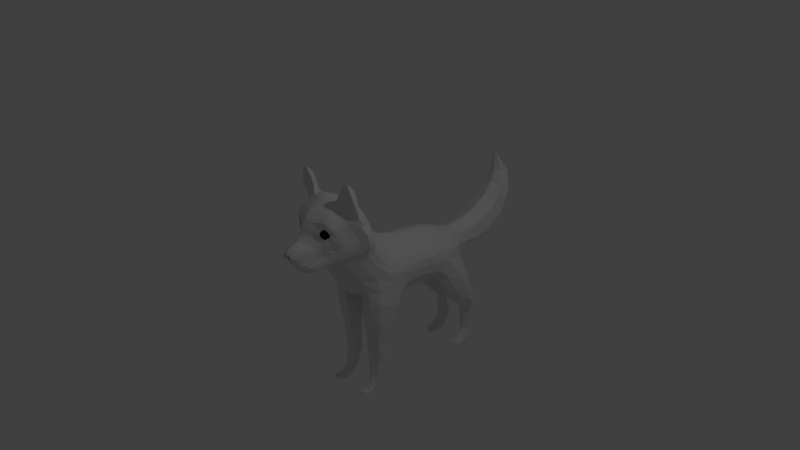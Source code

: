 # Source: husky4.blend  (saved by Blender 2.79.0; exported with 4.5.12 LTS)
import bpy
from mathutils import Matrix  # noqa: F401  (used for matrix-valued properties, if any)

bpy.ops.wm.read_factory_settings(use_empty=True)
scene = bpy.context.scene
scene.name = 'Scene'

# ---- collections
col_collection_1 = bpy.data.collections.new('Collection 1'); scene.collection.children.link(col_collection_1)

# ---- world
world_world = bpy.data.worlds.new('World'); scene.world = world_world
world_world.color = (0.05088, 0.05088, 0.05088)
world_world.use_sun_shadow = False
world_world.sun_shadow_jitter_overblur = 0.0
world_world.cycles.sampling_method = 'MANUAL'

# ---- cameras
cam_camera = bpy.data.cameras.new('Camera')
cam_camera.clip_end = 100.0
cam_camera.lens = 35.0
cam_camera.sensor_width = 32.0
cam_camera.sensor_height = 18.0
cam_camera.ortho_scale = 7.314
cam_camera.dof.focus_distance = 0.0
cam_camera.dof.aperture_fstop = 128.0

# ---- lights
light_lamp = bpy.data.lights.new('Lamp', 'POINT')
light_lamp.transmission_factor = 0.0
light_lamp.cutoff_distance = 30.0
light_lamp.energy = 100.0
light_lamp.shadow_buffer_clip_start = 1.001
light_lamp.shadow_soft_size = 0.1
light_lamp.shadow_maximum_resolution = 0.006
light_lamp.use_absolute_resolution = True

# ---- meshes
me_plane = bpy.data.meshes.new('Plane')
me_plane.from_pydata([(-1.429, -3.61, -5.341), (-1.569, -3.738, -5.195), (-1.704, -3.839, -5.135), (-1.699, -3.98, -5.102), (-1.676, -4.159, -5.175), (-1.591, -4.327, -5.275), (-1.396, -4.443, -5.341), (-1.205, -4.327, -5.421), (-1.098, -4.159, -5.514), (-1.065, -3.98, -5.54), (-1.093, -3.823, -5.527), (-1.2, -3.643, -5.401), (-1.441, -3.475, -5.345), (-1.63, -3.647, -5.148), (-1.811, -3.783, -5.068), (-1.803, -3.972, -5.023), (-1.774, -4.213, -5.121), (-1.659, -4.439, -5.255), (-1.396, -4.595, -5.345), (-1.14, -4.439, -5.452), (-0.9964, -4.213, -5.577), (-0.9517, -3.972, -5.613), (-0.989, -3.761, -5.595), (-1.133, -3.52, -5.425), (-1.365, -3.269, -5.412), (-1.662, -3.443, -5.165), (-1.918, -3.727, -5.001), (-1.908, -3.964, -4.944), (-1.871, -4.267, -5.068), (-1.766, -4.517, -5.236), (-1.372, -4.794, -5.349), (-0.91, -4.55, -5.541), (-0.8157, -4.337, -5.655), (-0.6876, -3.972, -5.736), (-0.6182, -3.628, -5.768), (-1.03, -3.351, -5.601), (-1.247, -2.884, -5.596), (-1.657, -3.143, -5.156), (-1.972, -3.558, -4.897), (-2.028, -3.901, -4.8), (-1.962, -4.339, -4.978), (-1.8, -4.646, -5.159), (-1.409, -4.88, -5.338), (-0.923, -4.869, -5.565), (-0.6054, -3.198, -6.035), (-0.9388, -3.033, -5.855), (-0.3004, -3.687, -6.237), (-0.2802, -3.389, -6.542), (0.0, -3.727, -6.462), (0.0, -3.464, -6.753), (-0.4246, -4.58, -5.947), (-0.4347, -4.859, -5.847), (0.0, -4.592, -6.162), (0.0, -4.86, -6.033), (-1.889, -2.236, -4.703), (-1.686, -2.287, -5.007), (-1.752, -2.547, -4.901), (-1.943, -2.596, -4.679), (-1.01, -2.554, -6.057), (-0.5014, -2.985, -7.067), (-0.8191, -2.772, -6.345), (-0.2404, -3.158, -7.159), (0.0, -3.27, -7.153), (-1.256, -2.59, -5.578), (-1.081, -2.339, -5.961), (-1.247, -2.414, -5.531), (-1.134, -2.19, -5.901), (-1.241, -2.32, -5.49), (-1.117, -2.118, -5.867), (-0.8499, -2.345, -6.458), (-0.9263, -2.127, -6.349), (-0.527, -2.377, -7.295), (-0.7297, -1.952, -6.785), (-0.418, -2.249, -7.369), (-0.5518, -1.874, -7.101), (-0.2294, -2.185, -7.485), (-0.3003, -1.799, -7.245), (0.0, -2.084, -7.531), (0.0, -1.823, -7.386), (-1.511, -2.801, -5.264), (-1.837, -3.056, -4.893), (-1.671, -2.866, -5.027), (-1.915, -2.866, -4.737), (-1.701, -2.761, -4.899), (-1.589, -1.872, -5.12), (-1.48, -2.031, -5.297), (-1.362, -1.618, -5.551), (-1.313, -1.797, -5.677), (-1.209, -1.444, -5.937), (-1.194, -1.615, -6.06), (-1.039, -1.315, -6.262), (-1.029, -1.481, -6.41), (-0.7938, -1.23, -6.505), (-0.7812, -1.396, -6.668), (-0.4646, -1.165, -6.677), (-0.4515, -1.342, -6.839), (0.0, -1.157, -6.745), (0.0, -1.328, -6.916), (-1.366, -2.192, -5.407), (-1.248, -1.968, -5.779), (-1.265, -2.258, -5.461), (-1.144, -2.053, -5.837), (-1.615, -1.677, -4.94), (-1.364, -1.449, -5.427), (-1.522, -1.475, -4.754), (-1.269, -1.291, -5.338), (-1.124, -1.204, -4.935), (-0.9818, -1.117, -5.413), (-0.6309, -0.9968, -4.997), (-0.5411, -0.9672, -5.459), (0.0, -0.9363, -5.018), (0.0, -0.9031, -5.48), (-1.201, -1.301, -5.81), (-1.15, -1.204, -5.694), (-1.022, -1.177, -6.103), (-0.7929, -1.1, -6.347), (-0.4986, -1.015, -6.535), (-0.4586, -0.957, -6.253), (0.0, -1.011, -6.572), (0.0, -0.9205, -6.304), (-1.963, -1.987, -4.446), (-2.045, -1.796, -4.1), (-2.092, -4.107, -4.651), (-1.996, -4.498, -4.853), (-1.805, -4.804, -5.045), (-1.366, -5.082, -5.22), (-0.8703, -5.094, -5.434), (-0.422, -5.135, -5.671), (0.0, -5.145, -5.832), (-2.127, -4.283, -4.457), (-2.0, -4.63, -4.655), (-1.786, -5.025, -4.789), (-1.344, -5.387, -4.957), (-0.8882, -5.463, -5.118), (-0.4308, -5.492, -5.297), (0.0, -5.502, -5.417), (-2.166, -2.457, -4.313), (-2.216, -2.277, -4.083), (-2.278, -2.164, -3.741), (-2.286, -2.615, -4.119), (-2.346, -2.562, -3.902), (-2.42, -2.522, -3.555), (-2.15, -3.515, -4.53), (-2.224, -3.689, -4.324), (-2.28, -3.87, -4.054), (-2.237, -3.166, -4.316), (-2.322, -3.282, -4.064), (-2.389, -3.409, -3.74), (-2.278, -2.85, -4.181), (-2.364, -2.902, -3.917), (-2.456, -2.945, -3.569), (-2.042, -3.298, -4.7), (-2.114, -3.02, -4.526), (-2.152, -2.73, -4.411), (-0.3866, -4.309, -6.036), (-0.3369, -3.995, -6.108), (0.0, -4.312, -6.248), (0.0, -4.014, -6.318), (-0.779, -2.561, -6.566), (-0.5811, -2.63, -7.117), (-0.4664, -3.007, -7.155), (-0.2348, -3.136, -7.235), (0.0, -3.208, -7.3), (-0.5145, -2.387, -7.336), (-0.4164, -2.257, -7.413), (-0.2266, -2.199, -7.533), (0.0, -2.194, -7.595), (-0.5645, -2.629, -7.188), (-0.218, -3.045, -7.421), (0.0, -3.117, -7.458), (-0.1811, -2.907, -7.606), (0.0, -2.96, -7.665), (-0.1526, -2.764, -7.706), (0.0, -2.811, -7.772), (-0.1001, -2.655, -7.745), (0.0, -2.693, -7.783), (-0.09222, -2.562, -7.727), (0.0, -2.561, -7.751), (-0.1688, -2.42, -7.677), (0.0, -2.371, -7.686), (-0.3354, -2.422, -7.644), (-0.4028, -2.477, -7.641), (-0.3154, -2.707, -7.703), (-0.3594, -2.839, -7.56), (-0.4248, -2.941, -7.391), (-0.5134, -2.731, -7.342), (-0.4574, -2.616, -7.538), (-0.395, -2.585, -7.689), (-1.543, -2.385, -5.154), (-1.657, -2.552, -5.03), (-1.453, -2.613, -5.282), (-1.616, -2.727, -5.096), (-1.668, -2.689, -5.006), (-1.473, -2.426, -5.218), (-1.598, -2.551, -5.101), (-1.463, -2.497, -5.258), (-1.594, -2.614, -5.124), (-1.645, -2.631, -5.068), (-1.545, -2.554, -5.129), (-1.425, -2.455, -5.228), (-1.161, -2.29, -5.461), (-1.015, -2.096, -5.847), (-1.042, -1.993, -6.3), (-1.029, -1.941, -6.271), (-1.162, -1.779, -6.18), (-1.06, -1.878, -6.241), (-0.9115, -1.942, -6.257), (-0.8962, -1.838, -6.706), (-0.888, -1.808, -6.679), (-1.016, -1.647, -6.577), (-0.9134, -1.756, -6.653), (-0.7389, -1.85, -6.676), (-0.6665, -1.759, -6.995), (-0.6567, -1.737, -6.956), (-0.7685, -1.566, -6.854), (-0.6785, -1.685, -6.93), (-0.5176, -1.795, -6.936), (-0.3606, -1.718, -7.158), (-0.3596, -1.704, -7.082), (-0.4273, -1.52, -7.001), (-0.3741, -1.648, -7.047), (-0.2831, -1.755, -7.004), (0.0, -1.716, -7.259), (0.0, -1.689, -7.15), (0.0, -1.493, -7.058), (0.0, -1.618, -7.092), (0.0, -1.706, -7.054), (-0.1611, -2.835, -7.179), (-0.1001, -2.744, -7.196), (-0.09222, -2.65, -7.179), (-0.1688, -2.509, -7.129), (-0.3354, -2.511, -7.096), (-0.4028, -2.566, -7.092), (-0.3154, -2.795, -7.155), (-0.395, -2.673, -7.141), (-0.8935, -1.086, -5.865), (0.0, -0.8927, -5.925), (-0.4906, -0.9516, -5.896), (-0.758, -1.024, -6.181), (-1.613, -1.452, -4.269), (-1.192, -1.21, -4.516), (-0.6361, -1.039, -4.566), (0.0, -0.9328, -4.594), (-2.082, -1.783, -3.689), (-2.275, -4.557, -4.006), (-2.064, -4.906, -4.238), (-1.772, -5.265, -4.403), (-1.375, -5.577, -4.549), (-0.943, -5.752, -4.69), (-0.465, -5.821, -4.844), (0.0, -5.856, -4.944), (-2.388, -2.137, -3.324), (-2.587, -2.495, -3.103), (-2.448, -4.098, -3.643), (-2.576, -3.555, -3.309), (-2.664, -2.969, -3.119), (-1.671, -1.195, -3.969), (-1.253, -0.9783, -4.199), (-0.6069, -0.8167, -4.199), (0.0, -0.737, -4.247), (-2.255, -1.603, -3.168), (-2.603, -4.867, -3.562), (-2.247, -5.163, -3.832), (-1.833, -5.494, -4.019), (-1.433, -5.815, -4.179), (-1.042, -6.056, -4.228), (-0.4983, -6.118, -4.41), (0.0, -6.183, -4.515), (-2.573, -2.078, -2.987), (-2.934, -2.401, -2.557), (-2.821, -4.324, -3.121), (-3.034, -3.67, -2.77), (-3.06, -2.92, -2.574), (-0.5204, -6.222, -3.952), (0.0, -6.323, -4.078), (-2.804, -4.763, -3.106), (-2.362, -5.512, -3.638), (-1.88, -5.786, -3.766), (-1.51, -6.087, -3.97), (-2.798, -6.017, -3.713), (-2.909, -6.062, -3.687), (-2.711, -6.791, -3.897), (-2.782, -6.815, -3.88), (-2.46, -7.574, -4.043), (-2.485, -7.734, -4.012), (-2.139, -7.652, -4.04), (-2.121, -7.819, -4.03), (-1.746, -7.053, -3.931), (-1.635, -7.134, -3.983), (-1.553, -6.504, -3.904), (-1.404, -6.631, -3.996), (-1.108, -6.083, -3.695), (-2.267, -5.767, -3.56), (-2.036, -5.877, -3.6), (-2.357, -6.136, -3.563), (-2.037, -6.239, -3.587), (-2.388, -6.613, -3.625), (-2.098, -6.686, -3.625), (-2.36, -6.973, -3.725), (-2.195, -7.015, -3.722), (-2.418, -7.237, -3.88), (-2.165, -7.297, -3.874), (-1.901, -6.847, -3.758), (-1.793, -6.315, -3.726), (-2.595, -6.038, -3.637), (-2.587, -6.676, -3.751), (-1.286, -6.277, -4.053), (-2.703, -5.366, -3.584), (-2.879, -5.43, -3.49), (-0.3154, -2.723, -7.603), (-0.1611, -2.763, -7.627), (-0.09222, -2.578, -7.627), (-0.1688, -2.436, -7.577), (-0.3354, -2.438, -7.544), (-0.4028, -2.493, -7.54), (-0.1001, -2.671, -7.645), (-0.395, -2.601, -7.589), (-2.803, -5.038, -3.308), (-1.376, -6.252, -3.717), (-1.488, -6.606, -3.742), (-1.7, -7.096, -3.734), (-2.094, -7.586, -3.72), (-2.463, -7.499, -3.683), (-2.407, -7.266, -3.445), (-2.127, -7.333, -3.474), (-2.335, -6.677, -3.21), (-2.077, -6.752, -3.259), (-2.298, -6.301, -3.105), (-2.014, -6.397, -3.176), (-2.192, -6.123, -3.097), (-2.001, -6.2, -3.155), (-2.55, -6.731, -3.327), (-2.525, -6.207, -3.175), (-2.697, -6.808, -3.574), (-2.763, -6.132, -3.412), (-1.725, -6.48, -3.37), (-2.268, -5.915, -3.062), (-1.799, -6.13, -3.258), (-1.848, -6.932, -3.448), (-2.175, -7.073, -3.321), (-2.323, -7.036, -3.304), (-2.686, -5.617, -3.229), (-2.576, -5.27, -3.05), (-2.128, -5.579, -2.954), (-1.628, -5.839, -3.169), (-2.116, -4.866, -2.384), (0.0, -4.146, -1.118), (0.0, -3.654, -0.8754), (-2.371, -3.813, -1.901), (-2.381, -3.324, -1.714), (-2.82, -3.172, -2.062), (-2.778, -3.732, -2.245), (-2.492, -4.949, -2.817), (-2.054, -5.396, -2.882), (-1.528, -5.726, -3.068), (-0.4843, -5.886, -2.93), (0.0, -5.95, -2.983), (-0.4689, -5.595, -2.388), (0.0, -5.649, -2.409), (-0.4604, -5.161, -1.902), (0.0, -5.204, -1.893), (-1.35, -5.335, -2.278), (-1.423, -5.55, -2.679), (-1.839, -5.263, -2.54), (-1.02, -5.957, -3.306), (-0.966, -5.745, -2.82), (-0.9276, -5.473, -2.342), (0.0, -6.187, -3.569), (-0.5021, -6.115, -3.487), (0.0, -4.675, -1.456), (-2.265, -4.341, -2.152), (-2.616, -4.337, -2.575), (-1.385, -3.98, -1.361), (-0.9071, -4.063, -1.252), (-0.4499, -4.117, -1.163), (-0.433, -3.631, -0.9318), (-0.8805, -3.589, -1.042), (-1.363, -3.53, -1.195), (-1.38, -4.486, -1.64), (-0.9127, -4.573, -1.556), (-0.4563, -4.641, -1.488), (-1.358, -4.968, -1.95), (-0.9154, -5.07, -1.922), (-1.907, -3.435, -1.43), (-1.936, -3.886, -1.598), (-1.865, -4.389, -1.837), (-1.771, -4.866, -2.079), (-1.665, -5.184, -2.261), (-1.76, -0.863, -3.599), (-1.274, -0.5999, -3.908), (-0.6628, -0.4309, -3.987), (0.0, -0.262, -3.957), (-2.767, -2.691, -1.904), (-2.207, -1.186, -2.916), (-2.651, -1.957, -2.431), (-2.469, -1.457, -2.188), (-2.578, -2.156, -1.784), (-2.443, -1.708, -1.59), (0.0, -3.195, -0.6728), (-2.327, -2.829, -1.545), (-0.404, -3.169, -0.7318), (-0.8251, -3.123, -0.8511), (-1.272, -3.06, -1.015), (-1.846, -2.955, -1.257), (0.0, -2.789, -0.4903), (-2.222, -2.36, -1.389), (-0.3777, -2.764, -0.5615), (-0.7757, -2.7, -0.678), (-1.195, -2.583, -0.8275), (-1.757, -2.475, -1.073), (0.0, -2.357, -0.1575), (-2.147, -1.916, -1.15), (-0.3645, -2.367, -0.2745), (-0.7576, -2.293, -0.3915), (-1.191, -2.227, -0.6149), (-1.703, -2.111, -0.8647), (0.0, -1.78, 0.4803), (-0.3428, -1.751, 0.4017), (-0.7465, -1.655, 0.2907), (-1.199, -1.453, 0.189), (0.0, -1.09, 1.983), (-0.3221, -1.038, 1.922), (-0.7251, -0.9243, 1.788), (-1.2, -0.7298, 1.563), (0.0, -0.8384, 3.059), (-0.3451, -0.7806, 3.019), (-0.7461, -0.6644, 2.891), (-1.206, -0.4574, 2.711), (0.0, -0.5897, 4.744), (-0.3496, -0.5379, 4.692), (-0.7506, -0.4344, 4.638), (-1.205, -0.2388, 4.564), (0.0, -0.3663, 5.973), (-0.3814, -0.3221, 5.96), (-0.7773, -0.1913, 6.062), (-1.198, 0.08952, 6.184), (-1.228, 0.3307, -3.322), (-0.6309, 0.5533, -3.456), (0.0, 0.7459, -3.433), (-1.123, 2.774, -1.633), (-0.5684, 2.233, -2.496), (0.0, 2.307, -2.398), (-0.9544, 3.584, -0.5775), (-0.5309, 3.584, -0.5834), (0.0, 3.589, -0.5354), (-1.174, 3.908, 0.6798), (-0.5767, 4.09, 1.588), (0.0, 4.154, 1.565), (-1.076, 4.029, 5.777), (-0.5303, 3.984, 5.44), (0.0, 3.983, 5.389), (-0.7275, 3.988, 7.088), (-0.4224, 3.831, 6.606), (0.0, 3.789, 6.513), (-2.188, -0.3875, -2.292), (-2.401, -0.6433, -1.584), (-2.397, -0.9517, -1.021), (-2.434, 1.974, -1.078), (-2.541, 0.2241, -0.684), (-2.427, -0.1283, -0.3344), (-2.659, 2.367, 0.01102), (-2.606, 0.9118, 0.6727), (-2.434, 0.4681, 0.8601), (-2.482, 2.874, 1.013), (-2.481, 1.399, 2.195), (-2.39, 0.7896, 2.305), (-2.262, 2.752, 5.58), (-2.422, 1.716, 4.818), (-2.365, 0.9851, 4.421), (-2.367, 2.496, 6.863), (-2.409, 1.708, 6.134), (-2.295, 1.074, 5.786), (-1.75, -0.0559, -3.009), (-1.857, 2.046, -1.758), (-0.9603, 5.153, -1.53), (-1.927, 3.448, 1.268), (-1.741, 3.621, 5.784), (-2.115, -1.182, -0.5259), (-1.693, -1.315, -0.08754), (-2.139, -0.5172, 0.1266), (-1.714, -0.8292, 0.4205), (-2.151, -0.01039, 1.158), (-1.718, -0.4079, 1.355), (-2.112, 0.2868, 2.449), (-1.694, -0.1276, 2.565), (-2.08, 0.5027, 4.432), (-1.697, 0.08953, 4.517), (-2.021, 0.6652, 5.742), (-1.674, 0.3392, 6.013), (0.0, 0.02912, 7.292), (0.0, -0.1685, 6.717), (-0.727, -1.247, 0.8937), (-1.196, -1.078, 0.6634), (-0.3185, -1.35, 1.029), (0.0, -1.394, 1.104), (-1.054, 0.957, 10.79), (0.0, 0.3713, 10.48), (-1.054, 0.5795, 12.01), (0.0, -0.01782, 11.82), (-1.205, 2.012, 11.2), (-1.205, 1.771, 12.26), (-1.054, 2.483, 11.3), (-1.054, 2.078, 12.55), (0.0, 2.753, 11.3), (0.0, 2.26, 12.65), (-1.035, -0.3075, 13.46), (0.0, -0.8033, 13.12), (-1.205, 0.7136, 14.21), (-1.035, 0.9293, 14.31), (0.0, 1.071, 14.4), (-0.8864, -1.609, 14.42), (0.0, -1.863, 14.04), (-1.054, -1.164, 15.19), (-0.87, -0.9496, 15.34), (0.0, -0.8611, 15.45), (-0.5444, -2.908, 14.68), (0.0, -2.98, 14.37), (-0.6157, -2.778, 15.4), (-0.4789, -2.734, 15.43), (0.0, -2.714, 15.51), (-0.251, -4.077, 14.4), (0.0, -4.134, 14.31), (-0.2226, -4.453, 14.35), (-0.2292, -4.101, 14.65), (0.0, -4.175, 14.63), (-1.035, 1.029, 9.298), (0.0, 0.6303, 8.961), (-1.181, 1.894, 9.782), (-0.948, 2.49, 10.08), (0.0, 2.731, 10.21), (-1.032, 0.6988, 7.867), (0.0, 0.2585, 7.81), (-1.313, 1.708, 8.798), (-1.115, 2.655, 9.09), (0.0, 2.83, 9.344), (0.0, -4.516, 14.32), (-0.6536, 0.05608, 7.083), (-0.3693, -0.1585, 6.665), (0.0, 3.618, 7.294), (0.0, 3.235, 8.399), (-0.6938, 3.44, 8.191), (-0.383, 3.614, 7.33), (-2.077, 1.177, 6.886), (-1.778, 1.441, 7.813), (-1.662, 0.8268, 7.207), (-1.947, 2.272, 7.961), (-2.2, 1.671, 7.066), (-1.937, 0.8548, 6.647), (-1.046, 3.626, -1.656), (-0.7951, 4.182, -0.7331), (-1.119, 4.37, 0.3371), (-2.553, 3.094, -1.191), (-2.73, 3.398, -0.2227), (-2.626, 3.692, 0.6385), (-1.925, 3.214, -1.744), (-0.9656, 6.8, -1.203), (-2.02, 4.128, 0.8414), (-0.7524, 5.387, -0.7431), (-1.03, 5.45, 0.166), (-2.39, 4.956, -1.152), (-2.546, 5.051, -0.3555), (-2.449, 5.18, 0.3902), (-1.78, 5.001, -1.594), (-0.8924, 8.869, -1.025), (-1.862, 5.345, 0.5736), (-0.7549, 6.888, -0.6802), (-1.027, 6.885, -0.05679), (-2.102, 6.754, -0.9543), (-2.284, 6.793, -0.4256), (-2.152, 6.815, 0.09127), (-1.544, 6.766, -1.249), (-0.9058, 9.144, -1.036), (-1.616, 6.856, 0.2178), (-0.735, 8.878, -0.6259), (-0.9357, 8.908, -0.1254), (-1.945, 8.847, -0.8525), (-2.16, 8.84, -0.4292), (-2.024, 8.878, -0.007943), (-1.418, 8.864, -1.085), (-1.024, 10.19, -1.085), (-1.51, 8.776, 0.08849), (-0.7572, 9.186, -0.6685), (-0.9697, 9.268, -0.1918), (-1.912, 9.134, -0.8807), (-2.119, 9.166, -0.4875), (-1.986, 9.249, -0.0842), (-1.413, 9.13, -1.103), (-1.277, 10.9, -1.474), (-1.504, 9.163, 0.00774), (-0.8717, 10.33, -0.813), (-1.155, 10.39, -0.3575), (-1.845, 10.19, -0.9801), (-2.096, 10.32, -0.6508), (-1.842, 10.4, -0.3474), (-1.421, 10.16, -1.156), (-1.503, 10.26, -0.2173), (-1.161, 11.06, -1.4), (-1.211, 11.45, -1.339), (-1.705, 10.9, -1.468), (-1.879, 11.07, -1.399), (-1.87, 11.45, -1.41), (-1.483, 10.85, -1.481), (-1.867, 11.16, -1.996), (-1.508, 11.27, -0.7896), (-1.193, 11.21, -1.708), (-1.169, 11.45, -1.596), (-1.91, 11.27, -1.955), (-1.9, 11.41, -1.593), (-1.662, 11.07, -1.744), (-1.504, 10.66, -0.3524), (-1.144, 11.32, -2.251), (-1.144, 11.19, -2.251), (-1.867, 11.19, -2.251), (-1.867, 11.31, -2.251), (-1.141, 11.17, -1.996), (-1.747, 11.19, -2.251), (-1.647, 11.04, -0.5755), (-1.155, 1.803, -2.2), (-0.9906, 3.187, -0.4993), (-1.156, 3.709, 1.597), (-2.374, 0.81, -1.245), (-2.625, 1.535, 0.3601), (-2.349, 2.281, 1.98), (-1.772, 1.03, -2.233), (-1.801, 3.18, 2.232), (-1.264, 11.32, -2.251), (-1.362, 11.03, -0.5812), (-1.264, 11.19, -2.251), (-1.48, 11.19, -2.343), (-1.747, 11.31, -2.251), (-1.48, 11.32, -2.343), (-1.293, 11.45, -1.786), (-1.513, 11.44, -1.894), (-1.716, 11.45, -1.72), (-1.308, 11.45, -1.259), (-1.517, 11.45, -1.384), (-1.719, 11.45, -1.259), (-1.898, 11.15, -2.169), (-1.36, 11.19, -2.343), (-1.36, 11.32, -2.343), (-1.855, 11.25, -2.29), (-1.855, 11.33, -2.29), (-1.759, 11.25, -2.29), (-1.759, 11.33, -2.29), (-1.819, 11.35, -2.345), (-1.819, 11.37, -2.325), (-1.795, 11.35, -2.345), (-1.795, 11.37, -2.325), (-1.697, 11.15, -2.261), (-1.51, 11.16, -2.253), (-1.468, 11.25, -2.382), (-1.764, 11.42, -1.955), (-1.468, 11.33, -2.382), (-1.738, 11.15, -2.008), (-1.113, 11.15, -2.169), (-1.764, 11.42, -2.038), (-1.85, 11.42, -2.038), (-1.294, 11.15, -2.169), (-1.372, 11.25, -2.382), (-1.372, 11.33, -2.382), (-1.432, 11.35, -2.448), (-1.432, 11.38, -2.425), (-1.408, 11.35, -2.448), (-1.408, 11.38, -2.425), (-1.85, 11.42, -1.955), (-1.523, 11.13, -2.053), (-1.594, 11.38, -2.425), (-1.594, 11.35, -2.448), (-1.619, 11.38, -2.425), (-1.619, 11.35, -2.448), (-1.558, 11.33, -2.382), (-1.558, 11.25, -2.382), (-1.655, 11.33, -2.382), (-1.655, 11.25, -2.382), (-1.546, 11.32, -2.343), (-1.546, 11.19, -2.343), (-1.667, 11.32, -2.343), (-1.667, 11.19, -2.343), (-1.252, 11.25, -2.29), (-1.252, 11.33, -2.29), (-1.156, 11.25, -2.29), (-1.156, 11.33, -2.29), (-1.216, 11.35, -2.345), (-1.216, 11.37, -2.321), (-1.192, 11.35, -2.345), (-1.192, 11.37, -2.321), (-1.785, 11.42, -1.917), (-1.274, 11.15, -2.011), (-1.174, 10.56, -1.232), (-1.458, 10.51, -1.275), (-1.104, 11.04, -0.9256), (-1.052, 10.74, -1.087), (-1.933, 10.75, -1.024), (-1.763, 10.58, -1.189), (-1.886, 11.04, -0.8807), (-1.713, 11.44, -1.098), (-1.519, 11.44, -1.068), (-1.314, 11.44, -1.115), (-1.33, 11.15, -2.261), (-1.28, 11.41, -2.093), (-1.751, 11.41, -2.094), (-1.717, 11.15, -2.169), (-1.128, 11.41, -2.093), (-1.128, 11.41, -1.9), (-1.864, 11.41, -2.094), (-1.864, 11.41, -1.899), (-1.83, 11.42, -1.917), (-1.842, 11.42, -1.93), (-1.842, 11.42, -2.063), (-1.83, 11.42, -2.076), (-1.785, 11.42, -2.076), (-1.705, 11.19, -2.165), (-1.711, 11.39, -2.102), (-1.314, 11.19, -2.18), (-1.319, 11.39, -2.117), (-1.751, 11.41, -1.899), (-1.773, 11.42, -2.063), (-1.773, 11.42, -1.93), (-1.675, 11.42, -2.138), (-1.36, 11.41, -2.147), (-1.484, 11.41, -2.154), (-1.476, 11.42, -1.951), (-1.318, 11.42, -1.947), (-1.164, 4.536, 6.524), (-0.8434, 4.502, 7.54), (-1.057, 4.015, 8.61), (-2.257, 3.668, 6.579), (-2.425, 3.412, 7.557), (-2.073, 3.317, 8.538), (-1.757, 4.093, 6.137), (-0.9692, 6.431, 7.705), (-1.476, 3.508, 9.135), (-1.102, 5.498, 7.105), (-0.8513, 5.472, 8.085), (-1.217, 5.026, 9.203), (-2.295, 4.781, 7.256), (-2.538, 4.551, 8.169), (-2.238, 4.496, 9.041), (-1.771, 5.174, 6.803), (-0.8784, 7.187, 8.404), (-1.694, 4.672, 9.493), (-0.7358, 6.352, 8.524), (-1.197, 6.015, 9.486), (-2.26, 5.972, 7.934), (-2.551, 5.779, 8.713), (-2.279, 5.669, 9.432), (-1.668, 6.268, 7.482), (-0.879, 8.693, 9.588), (-1.722, 5.769, 9.74), (-0.6828, 7.033, 9.011), (-1.131, 6.743, 9.747), (-2.178, 6.98, 8.602), (-2.498, 6.806, 9.231), (-2.224, 6.595, 9.79), (-1.54, 7.149, 8.272), (-0.8962, 9.359, 9.6), (-1.655, 6.591, 9.985), (-0.7492, 8.638, 9.984), (-1.007, 8.533, 10.41), (-1.966, 8.618, 9.738), (-2.204, 8.516, 10.17), (-2.033, 8.429, 10.58), (-1.42, 8.692, 9.5), (-1.004, 10.33, 9.599), (-1.505, 8.438, 10.63), (-0.7258, 9.391, 9.965), (-0.983, 9.405, 10.43), (-1.904, 9.329, 9.735), (-2.134, 9.347, 10.14), (-1.962, 9.375, 10.52), (-1.398, 9.339, 9.516), (-1.193, 10.88, 9.146), (-1.492, 9.335, 10.63), (-0.8519, 10.47, 9.871), (-1.135, 10.54, 10.33), (-1.826, 10.34, 9.704), (-2.076, 10.46, 10.03), (-1.822, 10.55, 10.34), (-1.401, 10.3, 9.529), (-1.239, 11.05, 8.864), (-1.483, 10.4, 10.47), (-1.051, 11.25, 9.294), (-1.121, 11.56, 9.275), (-1.736, 10.89, 9.098), (-1.923, 11.26, 9.198), (-1.858, 11.56, 9.275), (-1.456, 10.83, 9.081), (-1.941, 11.35, 8.621), (-1.488, 11.42, 9.895), (-1.053, 11.35, 9.058), (-1.132, 11.56, 9.199), (-1.72, 11.05, 8.779), (-1.94, 11.34, 8.857), (-1.851, 11.56, 9.199), (-1.473, 10.98, 8.791), (-1.484, 10.8, 10.33), (-1.151, 11.59, 8.433), (-1.151, 11.34, 8.433), (-1.818, 11.59, 8.66), (-1.848, 11.34, 8.433), (-1.848, 11.59, 8.433), (-1.072, 11.37, 8.619), (-1.727, 11.34, 8.433), (-1.627, 11.18, 10.11), (-0.757, -0.5139, 3.803), (-1.272, 11.59, 8.433), (-1.342, 11.17, 10.1), (-1.272, 11.34, 8.433), (-1.466, 11.34, 8.341), (-1.727, 11.59, 8.433), (-1.466, 11.59, 8.341), (-1.274, 11.56, 8.898), (-1.494, 11.56, 8.777), (-1.71, 11.56, 8.898), (-1.288, 11.56, 9.425), (-1.497, 11.56, 9.3), (-1.699, 11.56, 9.425), (-1.818, 11.59, 8.54), (-1.878, 11.3, 8.515), (-1.346, 11.34, 8.341), (-1.346, 11.59, 8.341), (-1.836, 11.38, 8.372), (-1.836, 11.59, 8.372), (-1.739, 11.38, 8.372), (-1.739, 11.59, 8.372), (-1.8, 11.55, 8.301), (-1.8, 11.59, 8.301), (-1.775, 11.55, 8.301), (-1.775, 11.59, 8.301), (-1.557, 11.59, 8.494), (-1.617, 11.59, 8.494), (-1.677, 11.3, 8.423), (-1.496, 11.3, 8.423), (-1.454, 11.38, 8.28), (-1.376, 11.59, 8.614), (-1.454, 11.59, 8.28), (-1.711, 11.23, 8.591), (-1.121, 11.3, 8.515), (-1.175, 11.59, 8.54), (-1.376, 11.59, 8.494), (-1.302, 11.3, 8.515), (-1.358, 11.38, 8.28), (-1.358, 11.59, 8.28), (-1.418, 11.55, 8.209), (-1.418, 11.59, 8.209), (-1.394, 11.55, 8.209), (-1.394, 11.59, 8.209), (-1.617, 11.59, 8.614), (-1.483, 11.15, 8.604), (-1.575, 11.59, 8.209), (-1.575, 11.55, 8.209), (-1.599, 11.59, 8.209), (-1.599, 11.55, 8.209), (-1.539, 11.59, 8.28), (-1.539, 11.38, 8.28), (-1.635, 11.59, 8.28), (-1.635, 11.38, 8.28), (-1.527, 11.59, 8.341), (-1.527, 11.34, 8.341), (-1.647, 11.59, 8.341), (-1.647, 11.34, 8.341), (-1.26, 11.38, 8.372), (-1.26, 11.59, 8.372), (-1.163, 11.38, 8.372), (-1.163, 11.59, 8.372), (-1.224, 11.55, 8.301), (-1.224, 11.59, 8.301), (-1.199, 11.55, 8.301), (-1.199, 11.59, 8.301), (-1.175, 11.59, 8.66), (-1.268, 11.21, 8.608), (-1.091, 10.6, 9.441), (-1.43, 10.59, 9.39), (-1.084, 11.18, 9.759), (-0.9227, 10.89, 9.642), (-2.038, 10.94, 9.718), (-1.795, 10.63, 9.485), (-1.895, 11.21, 9.868), (-1.693, 11.45, 9.663), (-1.5, 11.55, 9.519), (-1.294, 11.44, 9.645), (-1.316, 11.3, 8.423), (-1.302, 11.59, 8.515), (-1.697, 11.59, 8.515), (-1.697, 11.3, 8.515), (-1.121, 11.59, 8.515), (-1.116, 11.59, 8.684), (-1.878, 11.59, 8.515), (-1.87, 11.59, 8.684), (-1.757, 11.59, 8.54), (-1.235, 11.59, 8.54), (-1.757, 11.59, 8.66), (-1.557, 11.59, 8.614), (-1.235, 11.59, 8.66), (-1.687, 11.32, 8.469), (-1.687, 11.57, 8.469), (-1.309, 11.33, 8.469), (-1.309, 11.55, 8.469), (-1.686, 11.59, 8.684), (-1.436, 11.59, 8.614), (-1.436, 11.59, 8.494), (-1.677, 11.59, 8.423), (-1.316, 11.59, 8.423), (-1.496, 11.59, 8.423), (-1.498, 11.59, 8.684), (-1.31, 11.59, 8.684), (-1.208, -0.3095, 3.672), (-0.3546, -0.6288, 3.899), (0.0, -0.6814, 3.954), (-0.5737, 4.134, 3.668), (0.0, 4.223, 3.589), (-2.349, 0.9407, 3.419), (-2.397, 1.608, 3.538), (-1.683, 0.0198, 3.568), (-2.084, 0.4294, 3.483), (-2.211, 2.458, 3.811), (-1.741, 3.254, 3.975), (-1.159, 3.811, 3.801), (-1.13, 7.319, 10.06), (-0.7291, 7.6, 9.546), (-2.298, 7.452, 9.729), (-2.131, 7.232, 10.14), (-1.472, 7.84, 9.058), (-0.8658, 7.831, 9.132), (-1.583, 7.189, 10.24), (-2.067, 7.688, 9.291), (-0.765, 8.067, 9.844), (-2.059, 7.738, 10.43), (-1.446, 8.217, 9.368), (-1.09, 7.87, 10.27), (-2.229, 7.907, 10.03), (-0.8969, 8.207, 9.454), (-1.544, 7.739, 10.48), (-1.996, 8.095, 9.599), (-1.898, 11.31, -2.169), (-1.717, 11.31, -2.169), (-1.294, 11.31, -2.169), (-1.516, 11.32, -2.261), (-1.697, 11.32, -2.261), (-1.33, 11.32, -2.261), (-1.702, 11.3, -2.172), (-1.315, 11.3, -2.19), (-1.113, 11.31, -2.169), (-1.35, 11.1, -1.712), (-1.498, 11.05, -1.672), (-1.876, 11.19, -1.704), (-1.827, 11.15, -1.872), (-1.692, 11.12, -1.927), (-1.328, 11.14, -1.92), (-1.212, 11.17, -1.871), (-1.113, 11.29, -1.963), (-1.67, 11.15, -2.086), (-1.705, 11.16, -2.08), (-1.356, 11.15, -2.088), (-1.315, 11.17, -2.093), (-1.767, 11.14, -2.0), (-1.842, 11.14, -2.0), (-1.859, 11.14, -2.018), (-1.859, 11.14, -2.133), (-1.842, 11.14, -2.151), (-1.767, 11.14, -2.151), (-1.75, 11.14, -2.133), (-1.75, 11.14, -2.018), (-1.874, 11.15, -2.027), (-1.874, 11.15, -2.118), (-1.741, 11.15, -2.118), (-1.741, 11.15, -2.027), (-1.568, 11.14, -2.096), (-1.643, 11.14, -2.096), (-1.66, 11.14, -2.114), (-1.66, 11.14, -2.229), (-1.643, 11.14, -2.247), (-1.568, 11.14, -2.247), (-1.551, 11.14, -2.229), (-1.551, 11.14, -2.114), (-1.675, 11.15, -2.123), (-1.675, 11.15, -2.214), (-1.539, 11.15, -2.209), (-1.539, 11.15, -2.127), (-1.382, 11.14, -2.096), (-1.456, 11.14, -2.096), (-1.473, 11.14, -2.115), (-1.473, 11.14, -2.229), (-1.456, 11.14, -2.248), (-1.382, 11.14, -2.248), (-1.365, 11.14, -2.229), (-1.365, 11.14, -2.115), (-1.49, 11.15, -2.127), (-1.49, 11.15, -2.21), (-1.355, 11.15, -2.215), (-1.355, 11.15, -2.124), (-1.165, 11.14, -2.006), (-1.24, 11.14, -2.006), (-1.257, 11.14, -2.024), (-1.257, 11.14, -2.139), (-1.24, 11.14, -2.157), (-1.165, 11.14, -2.157), (-1.149, 11.14, -2.139), (-1.149, 11.14, -2.024), (-1.273, 11.15, -2.033), (-1.273, 11.15, -2.124), (-1.139, 11.15, -2.124), (-1.139, 11.15, -2.033), (-1.366, 11.43, -1.997), (-1.365, 11.43, -2.083), (-1.475, 11.43, -2.083), (-1.474, 11.43, -1.997), (-1.392, 11.43, -1.964), (-1.448, 11.43, -1.964), (-1.461, 11.43, -1.983), (-1.461, 11.43, -2.098), (-1.448, 11.43, -2.116), (-1.392, 11.43, -2.116), (-1.379, 11.43, -2.098), (-1.379, 11.43, -1.983), (-1.163, 11.43, -1.939), (-1.163, 11.43, -2.054), (-1.176, 11.43, -2.072), (-1.232, 11.43, -2.072), (-1.244, 11.43, -2.054), (-1.244, 11.43, -1.939), (-1.232, 11.43, -1.921), (-1.176, 11.43, -1.921), (-1.258, 11.43, -1.953), (-1.258, 11.43, -2.04), (-1.149, 11.43, -2.04), (-1.15, 11.43, -1.953), (-1.538, 11.42, -1.949), (-1.504, 11.13, -2.053), (-1.516, 11.16, -2.253), (-1.51, 11.32, -2.261), (-1.538, 11.42, -2.138), (-1.509, 11.11, -1.924), (-1.512, 11.14, -2.057), (-1.512, 11.42, -1.938), (-1.513, 11.4, -2.172), (-1.513, 11.31, -2.252), (-1.513, 11.18, -2.233), (-1.716, 11.41, -1.974), (-1.675, 11.42, -1.949), (-1.28, 11.42, -1.9), (-1.314, 11.41, -1.993), (-1.577, 11.44, -2.044), (-1.58, 11.44, -2.095), (-1.606, 11.44, -1.989), (-1.636, 11.44, -2.044), (-1.606, 11.44, -2.099), (-1.573, 11.44, -2.101), (-1.606, 11.44, -1.978), (-1.562, 11.44, -2.044), (-1.651, 11.44, -2.044), (-1.64, 11.44, -2.101), (-1.58, 11.44, -1.993), (-1.574, 11.44, -1.985), (-1.633, 11.44, -2.095), (-1.633, 11.44, -1.993), (-1.639, 11.44, -1.985), (-1.606, 11.45, -2.044), (-1.56, 11.43, -1.967), (-1.543, 11.43, -2.044), (-1.606, 11.44, -2.11), (-1.538, 11.42, -2.044), (-1.56, 11.43, -2.114), (-1.606, 11.43, -1.957), (-1.606, 11.42, -1.949), (-1.653, 11.43, -1.967), (-1.67, 11.43, -2.044), (-1.653, 11.43, -2.114), (-1.606, 11.43, -2.127), (-1.675, 11.42, -2.044), (-1.606, 11.42, -2.138)], [], [(7, 19, 18, 6), (4, 16, 15, 3), (11, 23, 22, 10), (1, 13, 12, 0), (8, 20, 19, 7), (5, 17, 16, 4), (0, 12, 23, 11), (2, 14, 13, 1), (9, 21, 20, 8), (6, 18, 17, 5), (3, 15, 14, 2), (10, 22, 21, 9), (12, 24, 35, 23), (14, 26, 25, 13), (21, 33, 32, 20), (18, 30, 29, 17), (15, 27, 26, 14), (22, 34, 33, 21), (19, 31, 30, 18), (16, 28, 27, 15), (23, 35, 34, 22), (13, 25, 24, 12), (20, 32, 31, 19), (17, 29, 28, 16), (29, 41, 40, 28), (24, 36, 45, 35), (26, 38, 37, 25), (30, 42, 41, 29), (27, 39, 38, 26), (31, 43, 42, 30), (28, 40, 39, 27), (35, 45, 44, 34), (25, 37, 36, 24), (44, 47, 46, 34), (47, 49, 48, 46), (31, 50, 51, 43), (50, 52, 53, 51), (87, 86, 88, 89), (89, 88, 90, 91), (85, 84, 86, 87), (55, 54, 84, 85), (56, 57, 54, 55), (83, 82, 57, 56), (45, 36, 58, 60), (44, 45, 60, 59), (61, 47, 44, 59), (62, 49, 47, 61), (58, 36, 63, 64), (64, 63, 65, 66), (66, 65, 67, 68), (58, 64, 70, 69), (69, 70, 72, 71), (71, 72, 74, 73), (73, 74, 76, 75), (75, 76, 78, 77), (79, 63, 36, 37), (79, 37, 80, 81), (81, 80, 82, 83), (91, 90, 92, 93), (93, 92, 94, 95), (95, 94, 96, 97), (85, 87, 99, 98), (98, 99, 101, 100), (86, 84, 102, 103), (103, 102, 104, 105), (105, 104, 106, 107), (107, 106, 108, 109), (109, 108, 110, 111), (116, 115, 238, 117), (116, 117, 119, 118), (116, 118, 96, 94), (115, 116, 94, 92), (114, 115, 92, 90), (112, 114, 90, 88), (103, 112, 88, 86), (104, 102, 120, 121), (84, 54, 120, 102), (42, 43, 126, 125), (43, 51, 127, 126), (40, 41, 124, 123), (51, 53, 128, 127), (41, 42, 125, 124), (39, 40, 123, 122), (127, 128, 135, 134), (125, 126, 133, 132), (123, 124, 131, 130), (126, 127, 134, 133), (124, 125, 132, 131), (122, 123, 130, 129), (120, 54, 136, 137), (121, 120, 137, 138), (137, 136, 139, 140), (138, 137, 140, 141), (122, 129, 144, 143), (39, 122, 143, 142), (143, 144, 147, 146), (142, 143, 146, 145), (146, 147, 150, 149), (145, 146, 149, 148), (140, 139, 148, 149), (141, 140, 149, 150), (145, 148, 153, 152), (142, 145, 152, 151), (139, 136, 153, 148), (153, 136, 54, 57), (152, 153, 57, 82), (151, 152, 82, 80), (151, 80, 37, 38), (142, 151, 38, 39), (32, 33, 155, 154), (154, 155, 157, 156), (50, 31, 32, 154), (52, 50, 154, 156), (155, 33, 34, 46), (157, 155, 46, 48), (58, 69, 158, 60), (69, 71, 159, 158), (158, 159, 59, 60), (62, 61, 161, 162), (73, 75, 165, 164), (59, 159, 167, 160), (61, 59, 160, 161), (75, 77, 166, 165), (159, 71, 163, 167), (71, 73, 164, 163), (162, 161, 168, 169), (169, 168, 170, 171), (171, 170, 172, 173), (168, 161, 160, 184), (173, 172, 174, 175), (175, 174, 176, 177), (177, 176, 178, 179), (165, 166, 179, 178), (180, 181, 163, 164), (178, 180, 164, 165), (170, 168, 184, 183), (172, 170, 183, 182), (186, 187, 182, 183), (185, 186, 183, 184), (167, 185, 184, 160), (163, 186, 185, 167), (181, 187, 186, 163), (83, 56, 189, 192), (79, 81, 191, 190), (56, 55, 188, 189), (81, 83, 192, 191), (190, 191, 196, 195), (189, 188, 193, 194), (191, 192, 197, 196), (192, 189, 194, 197), (63, 79, 190, 65), (65, 190, 195, 67), (98, 100, 193, 188), (85, 98, 188, 55), (198, 196, 197, 194), (198, 199, 195, 196), (193, 199, 198, 194), (100, 101, 201, 200), (193, 100, 200, 199), (67, 195, 199, 200), (68, 67, 200, 201), (66, 68, 203, 202), (201, 101, 205, 206), (101, 99, 204, 205), (68, 201, 206, 203), (206, 205, 210, 211), (202, 203, 208, 207), (203, 206, 211, 208), (205, 204, 209, 210), (211, 210, 215, 216), (207, 208, 213, 212), (208, 211, 216, 213), (210, 209, 214, 215), (216, 215, 220, 221), (212, 213, 218, 217), (213, 216, 221, 218), (215, 214, 219, 220), (221, 220, 225, 226), (217, 218, 223, 222), (218, 221, 226, 223), (220, 219, 224, 225), (204, 99, 87, 89), (209, 204, 89, 91), (214, 209, 91, 93), (219, 214, 93, 95), (224, 219, 95, 97), (70, 64, 66, 202), (72, 70, 202, 207), (74, 72, 207, 212), (76, 74, 212, 217), (78, 76, 217, 222), (310, 309, 233, 227), (312, 311, 229, 230), (314, 313, 231, 232), (315, 310, 227, 228), (316, 314, 232, 234), (311, 315, 228, 229), (309, 316, 234, 233), (313, 312, 230, 231), (228, 227, 230, 229), (231, 230, 227, 233), (232, 231, 233, 234), (236, 119, 117, 237), (111, 236, 237, 109), (107, 109, 237, 235), (113, 235, 114, 112), (117, 238, 235, 237), (115, 114, 235, 238), (105, 113, 112, 103), (107, 235, 113, 105), (108, 106, 240, 241), (104, 121, 243, 239), (138, 141, 252, 251), (129, 130, 245, 244), (147, 144, 253, 254), (130, 131, 246, 245), (110, 108, 241, 242), (131, 132, 247, 246), (121, 138, 251, 243), (144, 129, 244, 253), (141, 150, 255, 252), (132, 133, 248, 247), (106, 104, 239, 240), (133, 134, 249, 248), (134, 135, 250, 249), (150, 147, 254, 255), (239, 243, 260, 256), (251, 252, 269, 268), (244, 245, 262, 261), (253, 244, 261, 270), (245, 246, 263, 262), (254, 253, 270, 271), (246, 247, 264, 263), (255, 254, 271, 272), (247, 248, 265, 264), (240, 239, 256, 257), (252, 255, 272, 269), (248, 249, 266, 265), (241, 240, 257, 258), (249, 250, 267, 266), (242, 241, 258, 259), (243, 251, 268, 260), (266, 267, 274, 273), (273, 291, 265, 266), (261, 317, 275, 270), (263, 264, 278, 277), (262, 263, 277, 276), (180, 178, 312, 313), (280, 279, 281, 282), (282, 281, 283, 284), (284, 283, 285, 286), (286, 285, 287, 288), (288, 287, 289, 290), (276, 277, 293, 292), (292, 293, 295, 294), (294, 295, 297, 296), (296, 297, 299, 298), (298, 299, 301, 300), (300, 301, 285, 283), (297, 295, 303, 302), (294, 296, 305, 304), (297, 302, 301, 299), (296, 298, 300, 305), (293, 277, 303, 295), (294, 304, 276, 292), (287, 285, 301, 302), (287, 302, 303, 289), (277, 278, 289, 303), (281, 305, 300, 283), (276, 307, 261, 262), (279, 280, 308, 307), (281, 279, 304, 305), (304, 279, 307, 276), (182, 187, 316, 309), (176, 174, 315, 311), (187, 181, 314, 316), (174, 172, 310, 315), (181, 180, 313, 314), (178, 176, 311, 312), (172, 182, 309, 310), (265, 306, 278, 264), (290, 289, 278, 306), (307, 308, 317, 261), (291, 318, 306, 265), (339, 326, 325, 340), (321, 322, 284, 286), (320, 321, 286, 288), (319, 320, 288, 290), (318, 319, 290, 306), (322, 321, 324, 323), (325, 326, 328, 327), (327, 328, 330, 329), (325, 327, 332, 331), (331, 332, 334, 333), (333, 334, 280, 282), (331, 333, 322, 323), (284, 322, 333, 282), (330, 328, 335, 337), (326, 338, 335, 328), (329, 330, 337, 336), (329, 336, 332, 327), (340, 325, 331, 323), (339, 340, 323, 324), (339, 324, 338, 326), (321, 320, 338, 324), (320, 319, 335, 338), (319, 318, 337, 335), (334, 332, 336, 341), (280, 334, 341, 308), (337, 318, 291, 344), (336, 337, 344, 343), (341, 336, 343, 342), (308, 341, 342, 317), (343, 344, 354, 353), (342, 343, 353, 352), (342, 352, 275, 317), (365, 366, 361, 362), (368, 367, 356, 355), (355, 356, 358, 357), (357, 358, 360, 359), (353, 354, 362, 363), (272, 271, 351, 350), (350, 351, 348, 349), (375, 374, 346, 347), (363, 345, 352, 353), (364, 365, 362, 354), (291, 364, 354, 344), (273, 274, 367, 368), (273, 368, 364, 291), (365, 364, 368, 355), (366, 365, 355, 357), (348, 351, 371, 370), (384, 383, 349, 348), (271, 270, 371, 351), (275, 352, 371, 270), (370, 371, 352, 345), (346, 374, 380, 369), (374, 373, 379, 380), (373, 372, 378, 379), (377, 372, 373, 376), (376, 373, 374, 375), (359, 360, 369, 380), (361, 366, 382, 381), (357, 359, 382, 366), (382, 359, 380, 379), (381, 382, 379, 378), (372, 377, 383, 384), (385, 384, 348, 370), (386, 385, 370, 345), (378, 372, 384, 385), (381, 378, 385, 386), (361, 381, 386, 387), (387, 386, 345, 363), (361, 387, 363, 362), (259, 258, 390, 391), (258, 257, 389, 390), (257, 256, 388, 389), (269, 272, 350, 392), (393, 388, 256, 260), (260, 268, 269, 394), (393, 260, 394, 395), (396, 394, 269, 392), (395, 394, 396, 397), (377, 376, 401, 402), (375, 347, 398, 400), (349, 383, 403, 399), (376, 375, 400, 401), (383, 377, 402, 403), (399, 403, 409, 405), (401, 400, 406, 407), (403, 402, 408, 409), (402, 401, 407, 408), (400, 398, 404, 406), (405, 409, 415, 411), (407, 406, 412, 413), (409, 408, 414, 415), (408, 407, 413, 414), (406, 404, 410, 412), (396, 405, 411, 397), (399, 405, 396, 392), (349, 399, 392, 350), (414, 413, 418, 419), (413, 412, 417, 418), (412, 410, 416, 417), (492, 491, 422, 423), (491, 493, 421, 422), (493, 494, 420, 421), (423, 422, 426, 427), (422, 421, 425, 426), (421, 420, 424, 425), (906, 804, 430, 431), (804, 907, 429, 430), (907, 908, 428, 429), (431, 430, 434, 435), (430, 429, 433, 434), (429, 428, 432, 433), (391, 390, 437, 438), (390, 389, 436, 437), (438, 437, 440, 441), (441, 440, 443, 444), (444, 443, 446, 447), (910, 909, 449, 450), (450, 449, 452, 453), (449, 448, 451, 452), (395, 397, 456, 455), (393, 395, 455, 454), (455, 456, 459, 458), (458, 459, 462, 461), (461, 462, 465, 464), (912, 911, 468, 467), (467, 468, 471, 470), (466, 467, 470, 469), (411, 415, 478, 477), (477, 478, 480, 479), (479, 480, 482, 481), (481, 482, 484, 483), (914, 913, 486, 485), (485, 486, 488, 487), (417, 416, 494, 493), (418, 417, 493, 491), (419, 418, 491, 492), (442, 439, 548, 549), (463, 475, 556, 553), (388, 472, 436, 389), (460, 463, 553, 552), (473, 457, 551, 554), (393, 454, 472, 388), (485, 487, 471, 468), (914, 485, 468, 911), (481, 483, 465, 462), (479, 481, 462, 459), (477, 479, 459, 456), (411, 477, 456, 397), (431, 435, 488, 486), (906, 431, 486, 913), (423, 427, 484, 482), (492, 423, 482, 480), (419, 492, 480, 478), (414, 419, 478, 415), (495, 496, 498, 497), (495, 497, 500, 499), (499, 500, 502, 501), (501, 502, 504, 503), (502, 500, 507, 508), (504, 502, 508, 509), (500, 497, 505, 507), (497, 498, 506, 505), (508, 507, 512, 513), (505, 506, 511, 510), (509, 508, 513, 514), (507, 505, 510, 512), (513, 512, 517, 518), (510, 511, 516, 515), (514, 513, 518, 519), (512, 510, 515, 517), (518, 517, 522, 523), (515, 516, 521, 520), (519, 518, 523, 524), (517, 515, 520, 522), (495, 499, 527, 525), (499, 501, 528, 527), (496, 495, 525, 526), (501, 503, 529, 528), (528, 529, 534, 533), (525, 527, 532, 530), (527, 528, 533, 532), (526, 525, 530, 531), (535, 522, 520, 521), (524, 523, 522, 535), (531, 530, 536, 489), (435, 434, 536, 530), (490, 537, 433, 432), (489, 536, 537, 490), (433, 537, 536, 434), (539, 540, 533, 534), (538, 541, 540, 539), (540, 541, 452, 451), (452, 541, 538, 453), (543, 544, 530, 532), (435, 530, 544, 488), (532, 533, 545, 543), (471, 542, 546, 470), (542, 471, 487, 547), (470, 546, 545, 469), (543, 545, 546, 542), (544, 543, 542, 547), (488, 544, 547, 487), (553, 556, 564, 561), (549, 548, 474, 557), (554, 551, 559, 562), (551, 552, 560, 559), (445, 442, 549, 550), (439, 473, 554, 548), (457, 460, 552, 551), (475, 445, 550, 556), (562, 559, 567, 570), (559, 560, 568, 567), (564, 558, 566, 572), (474, 562, 570, 555), (552, 553, 561, 560), (550, 549, 557, 558), (548, 554, 562, 474), (556, 550, 558, 564), (572, 566, 574, 580), (555, 570, 578, 563), (566, 565, 573, 574), (568, 569, 577, 576), (557, 474, 555, 565), (561, 564, 572, 569), (560, 561, 569, 568), (558, 557, 565, 566), (576, 577, 585, 584), (577, 580, 588, 585), (573, 563, 571, 581), (578, 575, 583, 586), (567, 568, 576, 575), (570, 567, 575, 578), (565, 555, 563, 573), (569, 572, 580, 577), (581, 571, 579, 589), (586, 583, 591, 594), (583, 584, 592, 591), (588, 582, 590, 595), (574, 573, 581, 582), (563, 578, 586, 571), (580, 574, 582, 588), (575, 576, 584, 583), (693, 692, 599, 598), (688, 689, 601, 587), (690, 691, 596, 597), (585, 588, 595, 593), (584, 585, 593, 592), (582, 581, 589, 590), (571, 586, 594, 579), (689, 693, 598, 601), (691, 688, 587, 596), (692, 694, 600, 599), (595, 590, 626, 609), (601, 598, 608, 944), (942, 936, 699, 702), (457, 473, 623, 620), (463, 460, 621, 622), (475, 463, 622, 624), (439, 442, 618, 617), (442, 445, 619, 618), (473, 439, 617, 623), (460, 457, 620, 621), (445, 475, 624, 619), (443, 440, 617, 618), (446, 443, 618, 619), (622, 621, 461, 464), (458, 461, 621, 620), (915, 912, 467, 466), (916, 915, 466, 476), (917, 916, 476, 448), (909, 917, 448, 449), (454, 455, 458, 620), (472, 454, 620, 623), (436, 472, 623, 617), (437, 436, 617, 440), (593, 595, 609, 616), (604, 605, 597, 596), (615, 612, 640, 642), (684, 682, 683, 685), (638, 639, 939, 698), (658, 650, 660, 662), (715, 705, 607, 633), (1027, 1064, 1039, 633, 632), (722, 721, 632, 631), (703, 1040, 631, 605), (633, 607, 600, 636), (632, 633, 636, 635), (631, 632, 635, 634), (605, 631, 634, 597), (609, 626, 603, 616), (695, 694, 593, 616), (696, 695, 616, 603), (697, 696, 603, 626), (690, 697, 626, 590), (613, 612, 637, 934), (629, 613, 934, 935), (612, 615, 701, 637), (615, 629, 935, 701), (643, 642, 646, 647), (612, 613, 641, 640), (629, 615, 642, 643), (613, 629, 643, 641), (646, 644, 645, 647), (641, 643, 647, 645), (642, 640, 644, 646), (640, 641, 645, 644), (628, 630, 652, 650), (630, 639, 659, 652), (639, 638, 658, 659), (662, 660, 661, 663), (680, 678, 682, 684), (625, 627, 657, 936), (630, 628, 649, 1030), (625, 610, 681, 679), (678, 679, 683, 682), (611, 627, 678, 680), (610, 625, 936, 942), (638, 628, 650, 658), (673, 672, 668, 669), (670, 671, 667, 666), (671, 673, 669, 667), (681, 680, 684, 685), (628, 638, 698, 649), (639, 630, 1030, 939), (627, 611, 654, 657), (611, 610, 942, 654), (610, 611, 680, 681), (679, 681, 685, 683), (652, 659, 663, 661), (627, 625, 679, 678), (675, 677, 673, 671), (676, 677, 648, 938), (674, 676, 938, 937), (675, 674, 937, 1029), (674, 675, 671, 670), (650, 652, 661, 660), (676, 674, 670, 672), (672, 670, 666, 668), (667, 669, 668, 666), (677, 675, 1029, 648), (677, 676, 672, 673), (659, 658, 662, 663), (705, 704, 934, 606), (597, 634, 697, 690), (634, 635, 696, 697), (635, 636, 695, 696), (636, 600, 694, 695), (592, 593, 694, 692), (589, 579, 688, 691), (594, 591, 693, 689), (590, 589, 691, 690), (579, 594, 689, 688), (591, 592, 692, 693), (1020, 1019, 1024, 1023), (1017, 1018, 1019, 1016), (1021, 1022, 1015, 1020), (1013, 1014, 1003, 1004), (940, 711, 701, 935), (938, 648, 711, 940), (653, 952, 951, 947), (713, 941, 936, 657), (698, 939, 941, 713), (1009, 1014, 1013, 1010), (707, 717, 716, 708), (1012, 1011, 1010, 1013), (724, 723, 732, 733), (728, 731, 740, 737), (727, 728, 737, 736), (729, 726, 735, 738), (737, 740, 748, 745), (733, 732, 730, 741), (738, 735, 743, 746), (735, 736, 744, 743), (725, 724, 733, 734), (723, 729, 738, 732), (726, 727, 736, 735), (731, 725, 734, 740), (746, 743, 751, 754), (743, 744, 752, 751), (748, 742, 750, 756), (730, 746, 754, 739), (736, 737, 745, 744), (734, 733, 741, 742), (732, 738, 746, 730), (740, 734, 742, 748), (932, 929, 758, 764), (931, 928, 762, 747), (929, 926, 757, 758), (930, 927, 761, 760), (741, 730, 739, 749), (745, 748, 756, 753), (744, 745, 753, 752), (742, 741, 749, 750), (760, 761, 769, 768), (761, 764, 772, 769), (757, 747, 755, 765), (762, 759, 767, 770), (933, 930, 760, 759), (928, 933, 759, 762), (926, 931, 747, 757), (927, 932, 764, 761), (765, 755, 763, 773), (770, 767, 775, 778), (767, 768, 776, 775), (772, 766, 774, 780), (758, 757, 765, 766), (747, 762, 770, 755), (764, 758, 766, 772), (759, 760, 768, 767), (876, 875, 784, 783), (871, 872, 786, 771), (873, 874, 781, 782), (769, 772, 780, 777), (768, 769, 777, 776), (766, 765, 773, 774), (755, 770, 778, 763), (771, 786, 794, 779), (782, 781, 789, 790), (784, 785, 793, 792), (872, 876, 783, 786), (874, 871, 771, 781), (875, 877, 785, 784), (780, 774, 806, 795), (838, 890, 893, 869), (889, 817, 798, 891), (783, 784, 792, 791), (786, 783, 791, 794), (781, 771, 779, 789), (787, 888, 887, 818), (886, 801, 837, 885), (726, 729, 476, 466), (728, 727, 469, 545), (731, 728, 545, 533), (723, 724, 451, 448), (724, 725, 540, 451), (729, 723, 448, 476), (727, 726, 466, 469), (725, 731, 533, 540), (777, 780, 795, 803), (831, 832, 848, 836), (790, 789, 801, 886), (832, 881, 870, 848), (802, 799, 821, 823), (867, 865, 866, 868), (819, 820, 902, 881), (841, 833, 843, 845), (898, 888, 793, 813), (904, 898, 813, 812), (905, 904, 812, 811), (886, 905, 811, 790), (813, 793, 785, 816), (812, 813, 816, 815), (811, 812, 815, 814), (790, 811, 814, 782), (795, 806, 788, 803), (878, 877, 777, 803), (879, 878, 803, 788), (880, 879, 788, 806), (873, 880, 806, 774), (800, 799, 818, 887), (809, 800, 887, 883), (799, 802, 884, 818), (802, 809, 883, 884), (824, 823, 827, 828), (799, 800, 822, 821), (809, 802, 823, 824), (800, 809, 824, 822), (827, 825, 826, 828), (822, 824, 828, 826), (823, 821, 825, 827), (821, 822, 826, 825), (808, 810, 835, 833), (810, 820, 842, 835), (820, 819, 841, 842), (845, 843, 844, 846), (863, 861, 865, 867), (805, 807, 840, 882), (810, 808, 832, 903), (805, 796, 864, 862), (861, 862, 866, 865), (797, 807, 861, 863), (796, 805, 882, 885), (819, 808, 833, 841), (856, 855, 851, 852), (853, 854, 850, 849), (854, 856, 852, 850), (864, 863, 867, 868), (808, 819, 881, 832), (820, 810, 903, 902), (807, 797, 837, 840), (797, 796, 885, 837), (796, 797, 863, 864), (862, 864, 868, 866), (835, 842, 846, 844), (807, 805, 862, 861), (858, 860, 856, 854), (859, 860, 831, 901), (857, 859, 901, 903), (858, 857, 903, 832), (857, 858, 854, 853), (833, 835, 844, 843), (859, 857, 853, 855), (855, 853, 849, 851), (850, 852, 851, 849), (860, 858, 832, 831), (860, 859, 855, 856), (842, 841, 845, 846), (792, 793, 888, 787), (837, 801, 870, 840), (884, 836, 787, 818), (791, 792, 787, 836), (794, 791, 836, 848), (779, 794, 848, 870), (789, 779, 870, 801), (782, 814, 880, 873), (814, 815, 879, 880), (815, 816, 878, 879), (816, 785, 877, 878), (776, 777, 877, 875), (773, 763, 871, 874), (778, 775, 876, 872), (774, 773, 874, 873), (763, 778, 872, 871), (775, 776, 875, 876), (838, 869, 886, 885), (798, 817, 887, 888), (817, 889, 883, 887), (890, 838, 885, 882), (891, 798, 888, 898), (893, 890, 882, 905), (830, 847, 892, 829), (834, 839, 900, 899), (869, 893, 905, 886), (889, 891, 898, 883), (895, 894, 884, 883), (901, 831, 894, 895), (901, 895, 883, 898), (836, 884, 894, 831), (896, 897, 882, 840), (881, 902, 897, 896), (882, 897, 902, 905), (881, 896, 840, 870), (892, 847, 898, 904), (830, 829, 903, 901), (847, 830, 901, 898), (829, 892, 904, 903), (900, 839, 902, 903), (899, 900, 903, 904), (834, 899, 904, 905), (839, 834, 905, 902), (446, 619, 917, 909), (619, 624, 916, 917), (624, 622, 915, 916), (622, 464, 912, 915), (427, 906, 913, 484), (483, 914, 911, 465), (483, 484, 913, 914), (464, 465, 911, 912), (447, 446, 909, 910), (425, 424, 908, 907), (426, 425, 907, 804), (427, 426, 804, 906), (753, 756, 924, 921), (749, 739, 923, 919), (754, 751, 925, 922), (751, 752, 920, 925), (752, 753, 921, 920), (750, 749, 919, 918), (739, 754, 922, 923), (756, 750, 918, 924), (921, 924, 932, 927), (919, 923, 931, 926), (922, 925, 933, 928), (925, 920, 930, 933), (920, 921, 927, 930), (918, 919, 926, 929), (923, 922, 928, 931), (924, 918, 929, 932), (935, 934, 704, 700), (940, 935, 700, 712), (938, 940, 712, 718), (937, 938, 718, 1070, 1031), (939, 1030, 720, 719), (941, 939, 719, 714), (936, 941, 714, 699), (587, 601, 944, 943), (602, 606, 934, 637), (599, 600, 607, 945), (705, 606, 945, 607), (599, 945, 608, 598), (947, 951, 665, 1032), (602, 653, 947, 946), (606, 602, 946, 945), (945, 946, 947, 608), (587, 943, 604, 596), (948, 949, 604, 943), (950, 942, 702, 703), (942, 950, 614, 654), (950, 703, 605, 604), (614, 950, 604, 949), (687, 614, 949, 948), (711, 648, 951, 952), (701, 711, 952, 653), (953, 954, 687, 948), (713, 657, 687, 954), (698, 713, 954, 953), (960, 959, 637, 701), (956, 955, 653, 602), (958, 957, 963, 964), (958, 964, 637, 959), (602, 637, 964, 963), (956, 602, 963, 957), (962, 961, 965, 966), (960, 701, 965, 961), (966, 965, 701, 653), (962, 966, 653, 955), (960, 961, 958, 959), (957, 958, 961, 962), (956, 957, 962, 955), (970, 969, 975, 976), (974, 973, 977, 978), (972, 973, 970, 971), (969, 970, 973, 974), (968, 969, 974, 967), (982, 981, 987, 988), (986, 985, 989, 990), (984, 985, 982, 983), (981, 982, 985, 986), (980, 981, 986, 979), (994, 993, 999, 1000), (998, 997, 1001, 1002), (996, 997, 994, 995), (993, 994, 997, 998), (992, 993, 998, 991), (970, 976, 648, 971), (951, 648, 976, 975), (968, 951, 975, 969), (665, 951, 968, 967), (967, 974, 978, 665), (1029, 665, 978, 977), (972, 1029, 977, 973), (648, 1029, 972, 971), (982, 988, 649, 983), (981, 980, 1028, 987), (986, 990, 953, 979), (985, 984, 698, 989), (649, 698, 984, 983), (990, 989, 698, 953), (1028, 649, 988, 987), (953, 1028, 980, 979), (996, 995, 657, 654), (996, 654, 1001, 997), (1002, 1001, 654, 614), (998, 1002, 614, 991), (992, 991, 614, 687), (995, 994, 1000, 657), (687, 657, 1000, 999), (992, 687, 999, 993), (651, 715, 700, 655), (710, 709, 708, 716), (706, 686, 717, 707), (656, 704, 705, 664), (1008, 1007, 1014, 1009), (1013, 1004, 719, 1012), (722, 719, 1004, 1003), (1009, 1010, 1005, 1006), (1016, 1015, 1026, 1025), (1026, 1015, 1022, 703), (1040, 703, 1022, 1021), (1020, 1015, 1016, 1019), (1033, 1028, 1032, 665), (632, 721, 1034, 1027), (1031, 1061, 1027, 1034, 1035), (720, 1035, 1034, 721), (1036, 1035, 720, 1030), (1031, 1035, 1036, 937), (1029, 937, 1036, 1037), (1030, 649, 1037, 1036), (665, 1029, 1037, 1033), (1033, 1037, 649, 1028), (716, 717, 651, 655), (710, 716, 655, 700), (709, 710, 700, 704), (708, 709, 704, 656), (707, 708, 656, 664), (706, 707, 664, 705), (686, 706, 705, 715), (717, 686, 715, 651), (1003, 1014, 1007, 722), (721, 722, 1007, 1008), (1008, 1009, 1006, 721), (720, 721, 1006, 1005), (1011, 720, 1005, 1010), (719, 720, 1011, 1012), (1021, 1020, 1023, 1040), (699, 1040, 1023, 1024), (1018, 699, 1024, 1019), (702, 699, 1018, 1017), (1017, 1016, 1025, 702), (703, 702, 1025, 1026), (633, 1039, 1038, 715), (718, 712, 1038, 1039, 1069), (715, 1038, 712, 700), (631, 1040, 1041, 722), (1041, 1040, 699, 714), (722, 1041, 714, 719), (608, 947, 1032, 944), (1032, 1028, 953, 948), (944, 1032, 948, 943), (1044, 1055, 1056, 1048), (1047, 1043, 1042, 1049), (1049, 1042, 1052, 1053), (1053, 1052, 1044, 1048), (1051, 1050, 1045, 1054), (1056, 1055, 1045, 1050), (1044, 1057, 1045, 1055), (1042, 1057, 1044, 1052), (1046, 1057, 1042, 1043), (1045, 1057, 1046, 1054), (1049, 1053, 1058, 1059), (1046, 1060, 1051, 1054), (1047, 1049, 1059, 1062), (1061, 1059, 1058, 1027), (1043, 1047, 1060, 1046), (1053, 1048, 1063, 1058), (1048, 1056, 1065, 1063), (1064, 1063, 1065, 1039), (1027, 1058, 1063, 1064), (1056, 1050, 1066, 1065), (1050, 1051, 1067, 1066), (1066, 1069, 1039, 1065), (1051, 1060, 1068, 1067), (1060, 1047, 1062, 1068), (1068, 1070, 718, 1067), (1031, 1070, 1068, 1062), (1031, 1062, 1059, 1061), (718, 1069, 1066, 1067)])
me_plane.use_remesh_preserve_volume = False
me_plane.use_remesh_preserve_attributes = False
me_plane.use_mirror_vertex_groups = False
me_plane.update()

# ---- objects
ob_plane = bpy.data.objects.new('Plane', me_plane)
ob_lamp = bpy.data.objects.new('Lamp', light_lamp)
ob_camera = bpy.data.objects.new('Camera', cam_camera)

# ---- transforms, parenting, visibility, modifiers, constraints
ob_plane.location = (0.0, 0.0, 0.0)
ob_plane.rotation_euler = (-1.571, -2.22e-16, 2.22e-16)
ob_plane.scale = (0.1663, 0.1663, 0.1663)
ob_plane.lineart.crease_threshold = 0.0
_m = ob_plane.modifiers.new('Mirror', 'MIRROR')
_m.use_clip = True
ob_lamp.location = (4.076, 1.005, 5.904)
ob_lamp.rotation_euler = (0.6503, 0.05522, 1.866)
ob_lamp.lock_rotations_4d = False
ob_lamp.empty_display_type = 'ARROWS'
ob_lamp.color = (0.0, 0.0, 0.0, 0.0)
ob_lamp.lineart.crease_threshold = 0.0
ob_camera.location = (7.481, -6.508, 5.344)
ob_camera.rotation_euler = (1.109, 0.0, 0.8149)
ob_camera.lock_rotations_4d = False
ob_camera.empty_display_type = 'ARROWS'
ob_camera.color = (0.0, 0.0, 0.0, 0.0)
ob_camera.display_type = 'WIRE'
ob_camera.lineart.crease_threshold = 0.0

# ---- collection membership
col_collection_1.objects.link(ob_plane)
col_collection_1.objects.link(ob_lamp)
col_collection_1.objects.link(ob_camera)

# ---- scene / render settings (as saved in the file)
scene.camera = ob_camera
scene.frame_start = 1; scene.frame_end = 250; scene.frame_set(1)
scene.render.engine = 'BLENDER_EEVEE_NEXT'
scene.render.resolution_percentage = 50
scene.render.dither_intensity = 0.0
scene.cycles.use_denoising = False
scene.cycles.samples = 128
scene.cycles.sampling_pattern = 'TABULATED_SOBOL'
scene.cycles.use_adaptive_sampling = False
scene.cycles.use_light_tree = False
scene.cycles.blur_glossy = 0.0
scene.cycles.sample_clamp_indirect = 0.0
scene.view_settings.view_transform = 'Standard'
bpy.context.view_layer.update()
